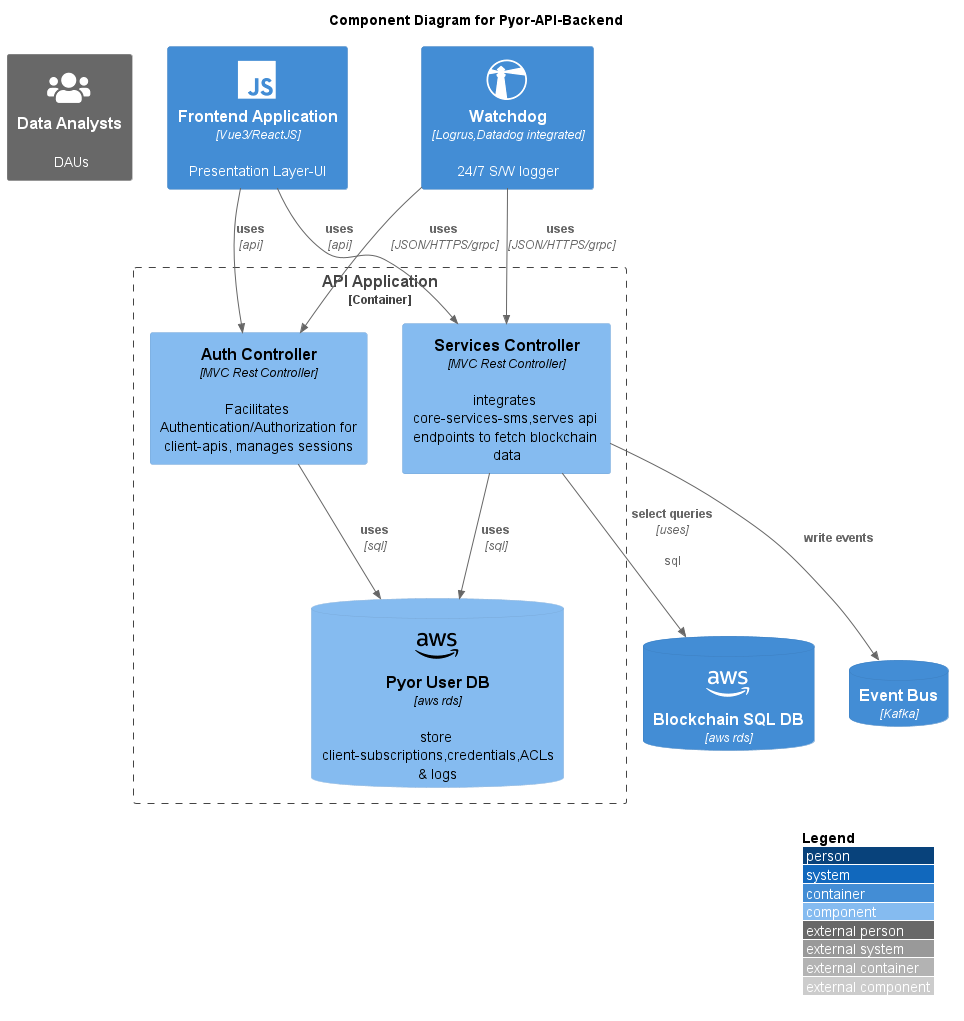

The diagram above was rendered by PlantUML. Its source (embedded in the PNG):
@startuml pyor-api-component

!include https://raw.githubusercontent.com/plantuml-stdlib/C4-PlantUML/master/C4_Component.puml


!define FONTAWESOME https://raw.githubusercontent.com/tupadr3/plantuml-icon-font-sprites/master/font-awesome-5

!include FONTAWESOME/users.puml
!include FONTAWESOME/sms.puml
!include FONTAWESOME/voicemail.puml   
!include FONTAWESOME/mailchimp.puml
!include FONTAWESOME/wrench.puml
!include FONTAWESOME/bell.puml

!include FONTAWESOME/python.puml
!include FONTAWESOME/js.puml
!include FONTAWESOME/vuejs.puml
!include FONTAWESOME/warehouse.puml
!include FONTAWESOME/aws.puml
!include FONTAWESOME/watchman_monitoring.puml

LAYOUT_WITH_LEGEND()

title Component Diagram for Pyor-API-Backend


Person_Ext(user,"Data Analysts","DAUs",$sprite="users")

Container(backend, "Backend Application", "Docker+go/python", "Business Layer-Provides access to services via API",$sprite="python")
Container(frontend,"Frontend Application", "Vue3/ReactJS","Presentation Layer-UI",$sprite="js")
ContainerDb(blockchainDB,"Blockchain SQL DB","aws rds",$sprite="aws")

Container(watchdog,"Watchdog","Logrus,Datadog integrated","24/7 S/W logger",$sprite="watchman_monitoring")

ContainerDb(eventBus,"Event Bus","Kafka")


Container_Boundary(backend, "API Application") {
    Component(auth, "Auth Controller", "MVC Rest Controller", "Facilitates Authentication/Authorization for client-apis, manages sessions")
    Component(services,"Services Controller","MVC Rest Controller","integrates core-services-sms,serves api endpoints to fetch blockchain data")

    ComponentDb(db,"Pyor User DB","aws rds","store client-subscriptions,credentials,ACLs & logs",$sprite="aws")

    Rel(auth,db,"uses","sql")
    Rel(services,db,"uses","sql")

    Rel(watchdog,auth,"uses","JSON/HTTPS/grpc")
    Rel(watchdog,services,"uses","JSON/HTTPS/grpc")

    Rel(frontend,services,"uses","api")
    Rel(frontend,auth,"uses","api")

    Rel(services,eventBus,"write events")

    Rel(services,blockchainDB,"select queries","uses","sql")

}

@enduml